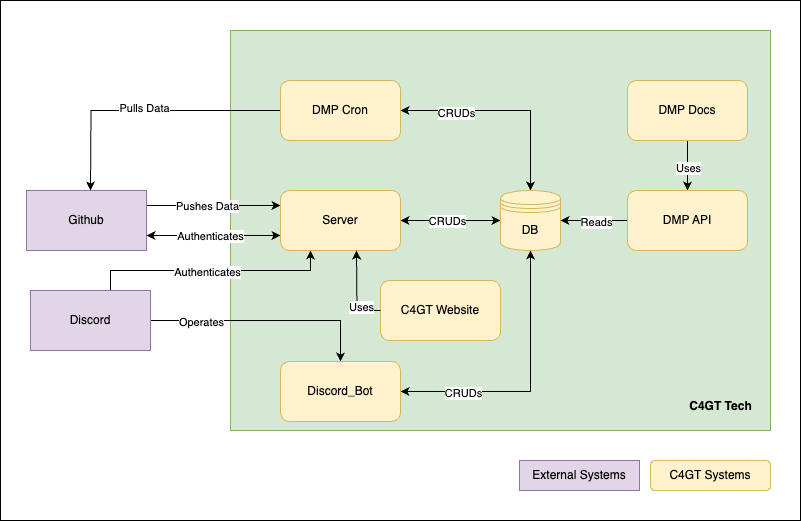

The diagram above was exported from draw.io. Its source (the exported page's mxGraphModel, read from the mxfile embedded in the PNG):
<mxGraphModel dx="954" dy="615" grid="1" gridSize="10" guides="1" tooltips="1" connect="1" arrows="1" fold="1" page="1" pageScale="1" pageWidth="827" pageHeight="1169" math="0" shadow="0">
  <root>
    <mxCell id="0" />
    <mxCell id="1" parent="0" />
    <mxCell id="QV7x18tj8uJVV1yW2k34-35" value="" style="rounded=0;whiteSpace=wrap;html=1;" parent="1" vertex="1">
      <mxGeometry x="14" y="100" width="800" height="520" as="geometry" />
    </mxCell>
    <mxCell id="QV7x18tj8uJVV1yW2k34-10" value="" style="rounded=0;whiteSpace=wrap;html=1;fillColor=#d5e8d4;strokeColor=#82b366;" parent="1" vertex="1">
      <mxGeometry x="244" y="130" width="540" height="400" as="geometry" />
    </mxCell>
    <mxCell id="QV7x18tj8uJVV1yW2k34-13" style="edgeStyle=orthogonalEdgeStyle;rounded=0;orthogonalLoop=1;jettySize=auto;html=1;exitX=1;exitY=0.25;exitDx=0;exitDy=0;entryX=0;entryY=0.25;entryDx=0;entryDy=0;" parent="1" source="QV7x18tj8uJVV1yW2k34-1" target="QV7x18tj8uJVV1yW2k34-4" edge="1">
      <mxGeometry relative="1" as="geometry">
        <mxPoint x="164" y="320" as="sourcePoint" />
      </mxGeometry>
    </mxCell>
    <mxCell id="QV7x18tj8uJVV1yW2k34-14" value="Pushes Data" style="edgeLabel;html=1;align=center;verticalAlign=middle;resizable=0;points=[];" parent="QV7x18tj8uJVV1yW2k34-13" vertex="1" connectable="0">
      <mxGeometry x="-0.2182" y="-1" relative="1" as="geometry">
        <mxPoint x="8" y="-1" as="offset" />
      </mxGeometry>
    </mxCell>
    <mxCell id="QV7x18tj8uJVV1yW2k34-1" value="Github" style="rounded=0;whiteSpace=wrap;html=1;fillColor=#e1d5e7;strokeColor=#9673a6;" parent="1" vertex="1">
      <mxGeometry x="40" y="290" width="120" height="60" as="geometry" />
    </mxCell>
    <mxCell id="QV7x18tj8uJVV1yW2k34-15" style="edgeStyle=orthogonalEdgeStyle;rounded=0;orthogonalLoop=1;jettySize=auto;html=1;entryX=0.25;entryY=1;entryDx=0;entryDy=0;" parent="1" source="QV7x18tj8uJVV1yW2k34-2" target="QV7x18tj8uJVV1yW2k34-4" edge="1">
      <mxGeometry relative="1" as="geometry">
        <Array as="points">
          <mxPoint x="124" y="370" />
          <mxPoint x="324" y="370" />
        </Array>
      </mxGeometry>
    </mxCell>
    <mxCell id="QV7x18tj8uJVV1yW2k34-16" value="Authenticates" style="edgeLabel;html=1;align=center;verticalAlign=middle;resizable=0;points=[];" parent="QV7x18tj8uJVV1yW2k34-15" vertex="1" connectable="0">
      <mxGeometry x="-0.0963" y="-1" relative="1" as="geometry">
        <mxPoint x="8" as="offset" />
      </mxGeometry>
    </mxCell>
    <mxCell id="QV7x18tj8uJVV1yW2k34-17" style="edgeStyle=orthogonalEdgeStyle;rounded=0;orthogonalLoop=1;jettySize=auto;html=1;" parent="1" source="QV7x18tj8uJVV1yW2k34-2" target="QV7x18tj8uJVV1yW2k34-5" edge="1">
      <mxGeometry relative="1" as="geometry" />
    </mxCell>
    <mxCell id="QV7x18tj8uJVV1yW2k34-18" value="Operates" style="edgeLabel;html=1;align=center;verticalAlign=middle;resizable=0;points=[];" parent="QV7x18tj8uJVV1yW2k34-17" vertex="1" connectable="0">
      <mxGeometry x="-0.5714" y="-4" relative="1" as="geometry">
        <mxPoint y="-3" as="offset" />
      </mxGeometry>
    </mxCell>
    <mxCell id="QV7x18tj8uJVV1yW2k34-2" value="Discord" style="rounded=0;whiteSpace=wrap;html=1;fillColor=#e1d5e7;strokeColor=#9673a6;" parent="1" vertex="1">
      <mxGeometry x="44" y="390" width="120" height="60" as="geometry" />
    </mxCell>
    <mxCell id="QV7x18tj8uJVV1yW2k34-11" style="edgeStyle=orthogonalEdgeStyle;rounded=0;orthogonalLoop=1;jettySize=auto;html=1;entryX=0.5;entryY=0;entryDx=0;entryDy=0;" parent="1" source="QV7x18tj8uJVV1yW2k34-3" edge="1">
      <mxGeometry relative="1" as="geometry">
        <mxPoint x="104" y="290" as="targetPoint" />
      </mxGeometry>
    </mxCell>
    <mxCell id="QV7x18tj8uJVV1yW2k34-12" value="Pulls Data" style="edgeLabel;html=1;align=center;verticalAlign=middle;resizable=0;points=[];" parent="QV7x18tj8uJVV1yW2k34-11" vertex="1" connectable="0">
      <mxGeometry x="0.02" y="-3" relative="1" as="geometry">
        <mxPoint as="offset" />
      </mxGeometry>
    </mxCell>
    <mxCell id="QV7x18tj8uJVV1yW2k34-19" style="edgeStyle=orthogonalEdgeStyle;rounded=0;orthogonalLoop=1;jettySize=auto;html=1;startArrow=classic;startFill=1;entryX=0.5;entryY=0;entryDx=0;entryDy=0;" parent="1" source="QV7x18tj8uJVV1yW2k34-3" target="QV7x18tj8uJVV1yW2k34-6" edge="1">
      <mxGeometry relative="1" as="geometry" />
    </mxCell>
    <mxCell id="QV7x18tj8uJVV1yW2k34-31" value="CRUDs" style="edgeLabel;html=1;align=center;verticalAlign=middle;resizable=0;points=[];" parent="QV7x18tj8uJVV1yW2k34-19" vertex="1" connectable="0">
      <mxGeometry x="-0.4792" y="-2" relative="1" as="geometry">
        <mxPoint as="offset" />
      </mxGeometry>
    </mxCell>
    <mxCell id="QV7x18tj8uJVV1yW2k34-3" value="DMP Cron" style="rounded=1;whiteSpace=wrap;html=1;fillColor=#fff2cc;strokeColor=#d6b656;" parent="1" vertex="1">
      <mxGeometry x="294" y="180" width="120" height="60" as="geometry" />
    </mxCell>
    <mxCell id="QV7x18tj8uJVV1yW2k34-21" style="edgeStyle=orthogonalEdgeStyle;rounded=0;orthogonalLoop=1;jettySize=auto;html=1;entryX=0;entryY=0.5;entryDx=0;entryDy=0;startArrow=classic;startFill=1;" parent="1" source="QV7x18tj8uJVV1yW2k34-4" target="QV7x18tj8uJVV1yW2k34-6" edge="1">
      <mxGeometry relative="1" as="geometry" />
    </mxCell>
    <mxCell id="QV7x18tj8uJVV1yW2k34-32" value="CRUDs" style="edgeLabel;html=1;align=center;verticalAlign=middle;resizable=0;points=[];" parent="QV7x18tj8uJVV1yW2k34-21" vertex="1" connectable="0">
      <mxGeometry x="-0.08" relative="1" as="geometry">
        <mxPoint as="offset" />
      </mxGeometry>
    </mxCell>
    <mxCell id="QV7x18tj8uJVV1yW2k34-39" style="edgeStyle=orthogonalEdgeStyle;rounded=0;orthogonalLoop=1;jettySize=auto;html=1;entryX=1;entryY=0.75;entryDx=0;entryDy=0;exitX=0;exitY=0.75;exitDx=0;exitDy=0;startArrow=classic;startFill=1;" parent="1" source="QV7x18tj8uJVV1yW2k34-4" target="QV7x18tj8uJVV1yW2k34-1" edge="1">
      <mxGeometry relative="1" as="geometry" />
    </mxCell>
    <mxCell id="QV7x18tj8uJVV1yW2k34-40" value="Authenticates" style="edgeLabel;html=1;align=center;verticalAlign=middle;resizable=0;points=[];" parent="QV7x18tj8uJVV1yW2k34-39" connectable="0" vertex="1">
      <mxGeometry x="0.1343" y="1" relative="1" as="geometry">
        <mxPoint x="5" y="-1" as="offset" />
      </mxGeometry>
    </mxCell>
    <mxCell id="QV7x18tj8uJVV1yW2k34-4" value="Server" style="rounded=1;whiteSpace=wrap;html=1;fillColor=#fff2cc;strokeColor=#d6b656;" parent="1" vertex="1">
      <mxGeometry x="294" y="290" width="120" height="60" as="geometry" />
    </mxCell>
    <mxCell id="QV7x18tj8uJVV1yW2k34-22" style="edgeStyle=orthogonalEdgeStyle;rounded=0;orthogonalLoop=1;jettySize=auto;html=1;startArrow=classic;startFill=1;" parent="1" source="QV7x18tj8uJVV1yW2k34-5" target="QV7x18tj8uJVV1yW2k34-6" edge="1">
      <mxGeometry relative="1" as="geometry" />
    </mxCell>
    <mxCell id="QV7x18tj8uJVV1yW2k34-33" value="CRUDs" style="edgeLabel;html=1;align=center;verticalAlign=middle;resizable=0;points=[];" parent="QV7x18tj8uJVV1yW2k34-22" vertex="1" connectable="0">
      <mxGeometry x="-0.6038" y="-1" relative="1" as="geometry">
        <mxPoint x="8" as="offset" />
      </mxGeometry>
    </mxCell>
    <mxCell id="QV7x18tj8uJVV1yW2k34-5" value="Discord_Bot" style="rounded=1;whiteSpace=wrap;html=1;fillColor=#fff2cc;strokeColor=#d6b656;" parent="1" vertex="1">
      <mxGeometry x="294" y="461" width="120" height="60" as="geometry" />
    </mxCell>
    <mxCell id="QV7x18tj8uJVV1yW2k34-6" value="DB" style="shape=datastore;whiteSpace=wrap;html=1;fillColor=#fff2cc;strokeColor=#d6b656;" parent="1" vertex="1">
      <mxGeometry x="514" y="290" width="60" height="60" as="geometry" />
    </mxCell>
    <mxCell id="QV7x18tj8uJVV1yW2k34-26" style="edgeStyle=orthogonalEdgeStyle;rounded=0;orthogonalLoop=1;jettySize=auto;html=1;" parent="1" source="QV7x18tj8uJVV1yW2k34-7" target="QV7x18tj8uJVV1yW2k34-8" edge="1">
      <mxGeometry relative="1" as="geometry" />
    </mxCell>
    <mxCell id="QV7x18tj8uJVV1yW2k34-27" value="Uses" style="edgeLabel;html=1;align=center;verticalAlign=middle;resizable=0;points=[];" parent="QV7x18tj8uJVV1yW2k34-26" vertex="1" connectable="0">
      <mxGeometry x="0.08" relative="1" as="geometry">
        <mxPoint as="offset" />
      </mxGeometry>
    </mxCell>
    <mxCell id="QV7x18tj8uJVV1yW2k34-7" value="DMP Docs" style="rounded=1;whiteSpace=wrap;html=1;fillColor=#fff2cc;strokeColor=#d6b656;" parent="1" vertex="1">
      <mxGeometry x="641" y="180" width="120" height="60" as="geometry" />
    </mxCell>
    <mxCell id="QV7x18tj8uJVV1yW2k34-23" style="edgeStyle=orthogonalEdgeStyle;rounded=0;orthogonalLoop=1;jettySize=auto;html=1;entryX=1;entryY=0.5;entryDx=0;entryDy=0;" parent="1" source="QV7x18tj8uJVV1yW2k34-8" target="QV7x18tj8uJVV1yW2k34-6" edge="1">
      <mxGeometry relative="1" as="geometry" />
    </mxCell>
    <mxCell id="QV7x18tj8uJVV1yW2k34-24" value="Reads" style="edgeLabel;html=1;align=center;verticalAlign=middle;resizable=0;points=[];" parent="QV7x18tj8uJVV1yW2k34-23" vertex="1" connectable="0">
      <mxGeometry x="-0.04" y="1" relative="1" as="geometry">
        <mxPoint as="offset" />
      </mxGeometry>
    </mxCell>
    <mxCell id="QV7x18tj8uJVV1yW2k34-8" value="DMP API" style="rounded=1;whiteSpace=wrap;html=1;fillColor=#fff2cc;strokeColor=#d6b656;" parent="1" vertex="1">
      <mxGeometry x="641" y="290" width="120" height="60" as="geometry" />
    </mxCell>
    <mxCell id="QV7x18tj8uJVV1yW2k34-9" value="C4GT Website" style="rounded=1;whiteSpace=wrap;html=1;fillColor=#fff2cc;strokeColor=#d6b656;" parent="1" vertex="1">
      <mxGeometry x="394" y="380" width="120" height="60" as="geometry" />
    </mxCell>
    <mxCell id="QV7x18tj8uJVV1yW2k34-28" style="edgeStyle=orthogonalEdgeStyle;rounded=0;orthogonalLoop=1;jettySize=auto;html=1;entryX=0.85;entryY=0.95;entryDx=0;entryDy=0;entryPerimeter=0;" parent="1" source="QV7x18tj8uJVV1yW2k34-9" edge="1">
      <mxGeometry relative="1" as="geometry">
        <mxPoint x="370" y="350" as="targetPoint" />
      </mxGeometry>
    </mxCell>
    <mxCell id="QV7x18tj8uJVV1yW2k34-29" value="Uses" style="edgeLabel;html=1;align=center;verticalAlign=middle;resizable=0;points=[];" parent="QV7x18tj8uJVV1yW2k34-28" vertex="1" connectable="0">
      <mxGeometry x="-0.5148" y="-4" relative="1" as="geometry">
        <mxPoint as="offset" />
      </mxGeometry>
    </mxCell>
    <mxCell id="QV7x18tj8uJVV1yW2k34-34" value="&lt;b&gt;C4GT Tech&lt;/b&gt;" style="text;html=1;align=center;verticalAlign=middle;whiteSpace=wrap;rounded=0;" parent="1" vertex="1">
      <mxGeometry x="694" y="491" width="81" height="30" as="geometry" />
    </mxCell>
    <mxCell id="QV7x18tj8uJVV1yW2k34-36" value="External Systems" style="rounded=0;whiteSpace=wrap;html=1;fillColor=#e1d5e7;strokeColor=#9673a6;" parent="1" vertex="1">
      <mxGeometry x="533" y="560" width="120" height="30" as="geometry" />
    </mxCell>
    <mxCell id="QV7x18tj8uJVV1yW2k34-37" value="C4GT Systems" style="rounded=1;whiteSpace=wrap;html=1;fillColor=#fff2cc;strokeColor=#d6b656;" parent="1" vertex="1">
      <mxGeometry x="664" y="560" width="120" height="30" as="geometry" />
    </mxCell>
  </root>
</mxGraphModel>